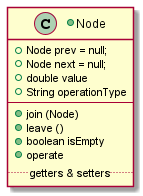

The diagram above was rendered by PlantUML. Its source (embedded in the PNG):
@startuml

+class Node{
        +{field} Node prev = null;
        +{field} Node next = null;
        +{field} double value
        +{field} String operationType
    --
        +{method} join (Node)
        +{method} leave ()
        +{method} boolean isEmpty
        +{method} operate
    ..getters & setters..
}

@enduml